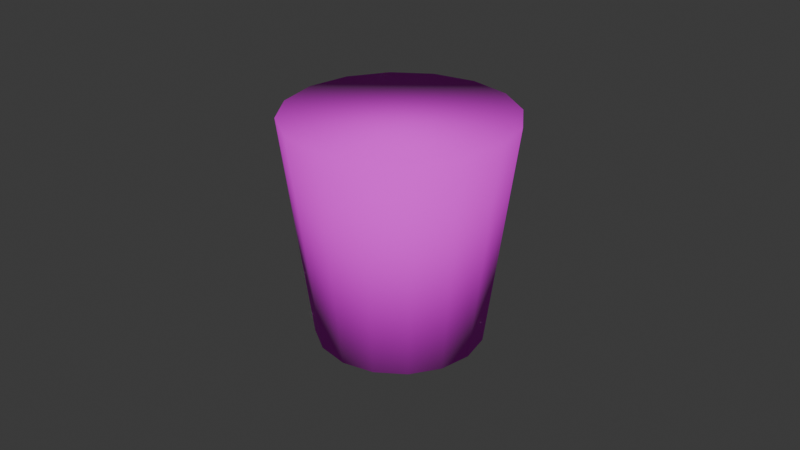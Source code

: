 # Source: doxiegltf.blend  (saved by Blender 4.2.66; exported with 4.5.12 LTS)
import bpy
from mathutils import Matrix  # noqa: F401  (used for matrix-valued properties, if any)

bpy.ops.wm.read_factory_settings(use_empty=True)
scene = bpy.context.scene
scene.name = 'Scene'

# ---- collections
col_collection = bpy.data.collections.new('Collection'); scene.collection.children.link(col_collection)

# ---- images (referenced by path relative to the original .blend; pixels are not part of the script)
import os
ASSET_DIR = os.environ.get("B2B_ASSET_DIR", "")  # directory of the original .blend (textures are referenced by path, not embedded)
HERE = os.path.dirname(os.path.abspath(__file__))  # packed textures are extracted next to this script under _unpacked/

def load_image(name, relpath, width, height, colorspace="sRGB"):
    """Load a texture the original file referenced (path relative to the .blend, or extracted next to this script)."""
    p = next((c for c in (os.path.join(HERE, relpath), os.path.join(ASSET_DIR, relpath)) if relpath and os.path.exists(c)), "")
    if p:
        img = bpy.data.images.load(p, check_existing=True)
        img.name = name
    else:  # same state as the original file: an image datablock whose file is absent (Cycles renders it pink)
        img = bpy.data.images.new(name, width, height)
        img.source = "FILE"
        img.filepath = "//" + (relpath or name)
    img.colorspace_settings.name = colorspace
    return img
img_doxie_png = load_image('doxie.png', 'imgs/doxie.png', 1024, 1024, 'sRGB')

# ---- materials (node trees are filled in below, after node groups)
mat_doxie = bpy.data.materials.new('Doxie')

# ---- material node trees
mat_doxie.use_nodes = True; mat_doxie.node_tree.nodes.clear()
_N = mat_doxie.node_tree.nodes; _L = mat_doxie.node_tree.links
n0 = _N.new('ShaderNodeBsdfPrincipled'); n0.name = 'Principled BSDF'; n0.location = (10, 300)
n0.inputs[2].default_value = 1.0
n1 = _N.new('ShaderNodeOutputMaterial'); n1.name = 'Material Output'; n1.location = (300, 300)
n2 = _N.new('ShaderNodeTexImage'); n2.name = 'Image Texture'; n2.location = (-360, 154)
n2.image = img_doxie_png
n2.interpolation = 'Closest'
_L.new(n0.outputs[0], n1.inputs[0])
_L.new(n2.outputs[0], n0.inputs[0])
n1.is_active_output = True

# ---- world
world_world = bpy.data.worlds.new('World'); scene.world = world_world
world_world.use_nodes = True; world_world.node_tree.nodes.clear()
_N = world_world.node_tree.nodes; _L = world_world.node_tree.links
n0 = _N.new('ShaderNodeOutputWorld'); n0.name = 'World Output'; n0.location = (300, 300)
n1 = _N.new('ShaderNodeBackground'); n1.name = 'Background'; n1.location = (10, 300)
n1.inputs[0].default_value = (0.05088, 0.05088, 0.05088, 1.0)
_L.new(n1.outputs[0], n0.inputs[0])
n0.is_active_output = True
world_world.color = (0.05088, 0.05088, 0.05088)
world_world.sun_shadow_jitter_overblur = 0.0

# ---- meshes
me_cylinder_001 = bpy.data.meshes.new('Cylinder.001')
me_cylinder_001.from_pydata([(-3.787e-09, 0.7459, -1.0), (0.0, 1.0, 1.0), (0.2854, 0.6891, -1.0), (0.3827, 0.9239, 1.0), (0.5274, 0.5274, -1.0), (0.7071, 0.7071, 1.0), (0.6891, 0.2854, -1.0), (0.9239, 0.3827, 1.0), (0.7459, -2.84e-09, -1.0), (1.0, 0.0, 1.0), (0.6891, -0.2854, -1.0), (0.9239, -0.3827, 1.0), (0.5274, -0.5274, -1.0), (0.7071, -0.7071, 1.0), (0.2854, -0.6891, -1.0), (0.3827, -0.9239, 1.0), (-3.787e-09, -0.7459, -1.0), (0.0, -1.0, 1.0), (-0.2854, -0.6891, -1.0), (-0.3827, -0.9239, 1.0), (-0.5274, -0.5274, -1.0), (-0.7071, -0.7071, 1.0), (-0.6891, -0.2854, -1.0), (-0.9239, -0.3827, 1.0), (-0.7459, -2.84e-09, -1.0), (-1.0, 0.0, 1.0), (-0.6891, 0.2854, -1.0), (-0.9239, 0.3827, 1.0), (-0.5274, 0.5274, -1.0), (-0.7071, 0.7071, 1.0), (-0.2854, 0.6891, -1.0), (-0.3827, 0.9239, 1.0)], [], [(0, 1, 3, 2), (2, 3, 5, 4), (4, 5, 7, 6), (6, 7, 9, 8), (8, 9, 11, 10), (10, 11, 13, 12), (12, 13, 15, 14), (14, 15, 17, 16), (16, 17, 19, 18), (18, 19, 21, 20), (20, 21, 23, 22), (22, 23, 25, 24), (24, 25, 27, 26), (26, 27, 29, 28), (3, 1, 31, 29, 27, 25, 23, 21, 19, 17, 15, 13, 11, 9, 7, 5), (28, 29, 31, 30), (30, 31, 1, 0), (0, 2, 4, 6, 8, 10, 12, 14, 16, 18, 20, 22, 24, 26, 28, 30)])
me_cylinder_001.polygons.foreach_set('use_smooth', [True] * 18)
_uv = me_cylinder_001.uv_layers.new(name='UVMap')
_uv.uv.foreach_set('vector', [1.0, 0.002922, 1.0, 1.0, 0.9375, 1.0, 0.9375, 0.002922, 0.9375, 0.002922, 0.9375, 1.0, 0.875, 1.0, 0.875, 0.002922, 0.875, 0.002922, 0.875, 1.0, 0.8125, 1.0, 0.8125, 0.002922, 0.8125, 0.002922, 0.8125, 1.0, 0.75, 1.0, 0.75, 0.002922, 0.75, 0.002922, 0.75, 1.0, 0.6875, 1.0, 0.6875, 0.002922, 0.6875, 0.002922, 0.6875, 1.0, 0.625, 1.0, 0.625, 0.002922, 0.625, 0.002922, 0.625, 1.0, 0.5625, 1.0, 0.5625, 0.002922, 0.5625, 0.002922, 0.5625, 1.0, 0.5, 1.0, 0.5, 0.002922, 0.5, 0.002922, 0.5, 1.0, 0.4375, 1.0, 0.4375, 0.002922, 0.4375, 0.002922, 0.4375, 1.0, 0.375, 1.0, 0.375, 0.002922, 0.375, 0.002922, 0.375, 1.0, 0.3125, 1.0, 0.3125, 0.002922, 0.3125, 0.002922, 0.3125, 1.0, 0.25, 1.0, 0.25, 0.002922, 0.25, 0.002922, 0.25, 1.0, 0.1875, 1.0, 0.1875, 0.002922, 0.1875, 0.002922, 0.1875, 1.0, 0.125, 1.0, 0.125, 0.002922, 0.6797, 0.8976, 0.6622, 0.9011, 0.6447, 0.8976, 0.6298, 0.8877, 0.6199, 0.8729, 0.6164, 0.8554, 0.6199, 0.8378, 0.6298, 0.823, 0.6447, 0.8131, 0.6622, 0.8096, 0.6797, 0.8131, 0.6945, 0.823, 0.7045, 0.8378, 0.7079, 0.8554, 0.7045, 0.8729, 0.6945, 0.8877, 0.125, 0.002922, 0.125, 1.0, 0.0625, 1.0, 0.0625, 0.002922, 0.0625, 0.002922, 0.0625, 1.0, 0.0, 1.0, 0.0, 0.002922, 0.6663, 0.9622, 0.6903, 0.9574, 0.7105, 0.9439, 0.7241, 0.9236, 0.7289, 0.8996, 0.7241, 0.8757, 0.7105, 0.8554, 0.6903, 0.8419, 0.6663, 0.8371, 0.6424, 0.8419, 0.6221, 0.8554, 0.6086, 0.8757, 0.6038, 0.8996, 0.6086, 0.9236, 0.6221, 0.9439, 0.6424, 0.9574])
me_cylinder_001.materials.append(mat_doxie)
me_cylinder_001.update()

# ---- objects
ob_cylinder = bpy.data.objects.new('Cylinder', me_cylinder_001)

# ---- transforms, parenting, visibility, modifiers, constraints
ob_cylinder.location = (0.0, 0.0, 0.0)
ob_cylinder.scale = (0.03476, 0.03476, 0.03476)

# ---- collection membership
col_collection.objects.link(ob_cylinder)

# ---- scene / render settings (as saved in the file)
scene.frame_start = 1; scene.frame_end = 250; scene.frame_set(1)
scene.render.engine = 'BLENDER_EEVEE_NEXT'
bpy.context.view_layer.update()

# ---- added for rendering (the .blend has no active camera and no usable light): camera, sun
cam_auto = bpy.data.cameras.new('AutoCamera')
cam_auto.lens = 50.0
cam_auto.sensor_width = 36.0
cam_auto.clip_end = 1000.0
ob_auto_camera = bpy.data.objects.new('AutoCamera', cam_auto)
scene.collection.objects.link(ob_auto_camera)
ob_auto_camera.location = (0.185045, -0.222054, 0.148036)
ob_auto_camera.rotation_euler = (1.09748, -7.21219e-08, 0.694738)
scene.camera = ob_auto_camera
light_auto_sun = bpy.data.lights.new('AutoSun', 'SUN')
light_auto_sun.energy = 3.0
light_auto_sun.angle = 0.0523599
ob_auto_sun = bpy.data.objects.new('AutoSun', light_auto_sun)
scene.collection.objects.link(ob_auto_sun)
ob_auto_sun.rotation_euler = (0.872665, 0.174533, 0.523599)
bpy.context.view_layer.update()
